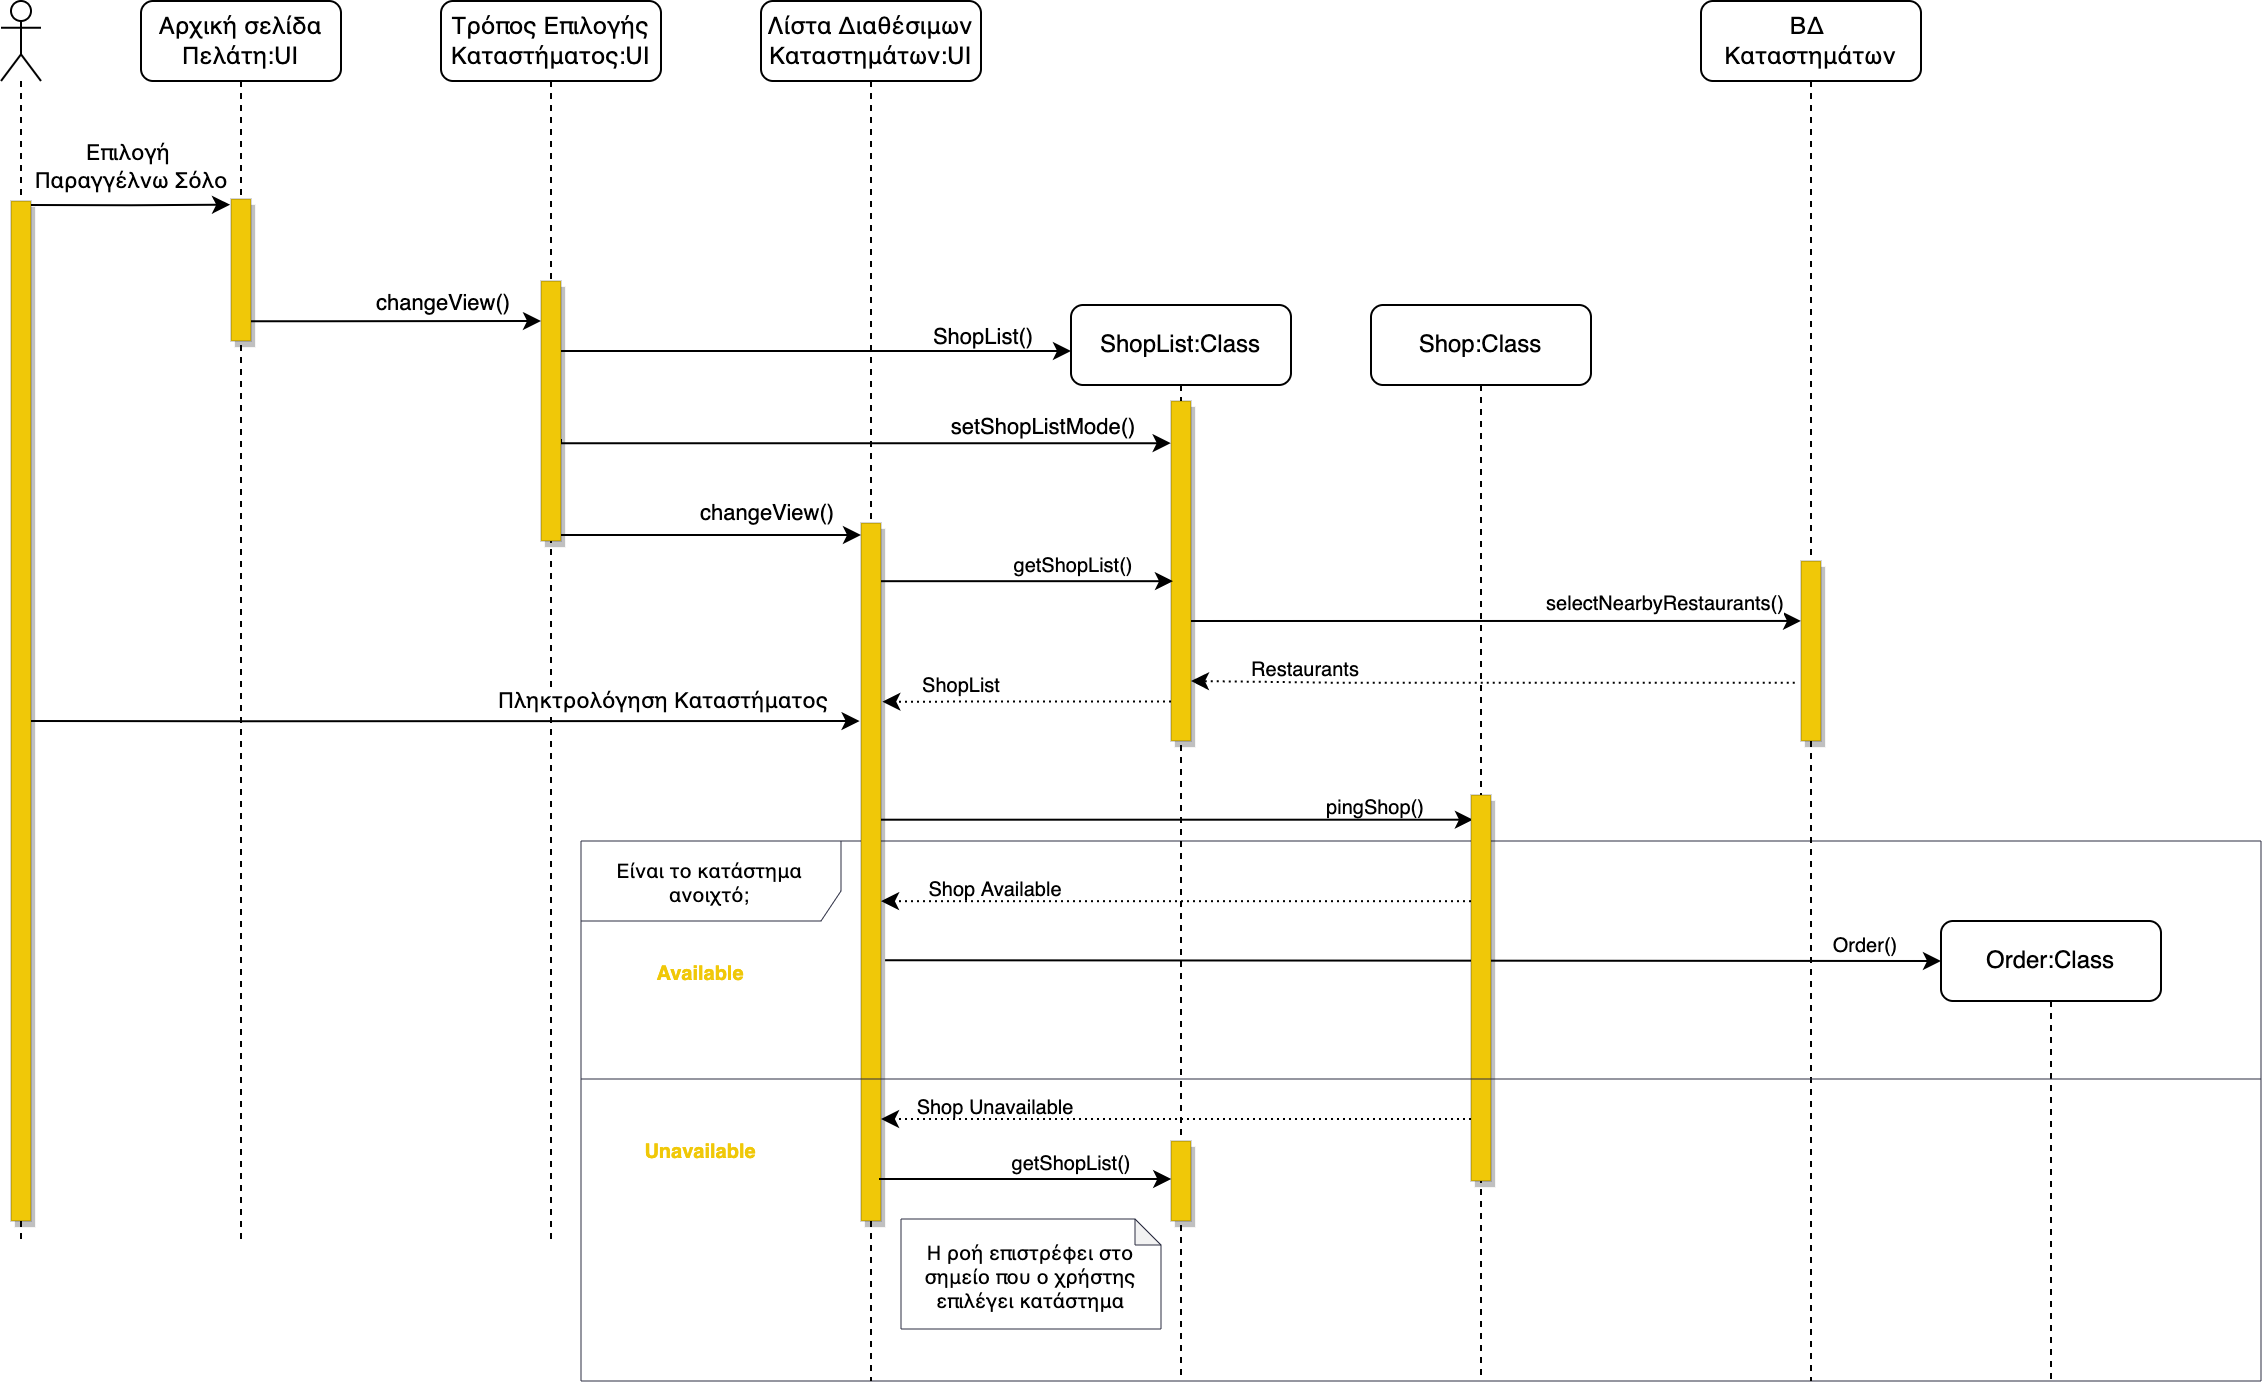

The diagram above was exported from draw.io. Its source (the exported page's mxGraphModel, read from the mxfile embedded in the PNG):
<mxGraphModel dx="2244" dy="1645" grid="1" gridSize="10" guides="1" tooltips="1" connect="1" arrows="1" fold="1" page="1" pageScale="1" pageWidth="850" pageHeight="1100" math="0" shadow="0">
  <root>
    <mxCell id="0" />
    <mxCell id="1" parent="0" />
    <mxCell id="dVP5XHTWbVvh-FosjpwK-43" value="Είναι το κατάστημα ανοιχτό;" style="shape=umlFrame;whiteSpace=wrap;html=1;fontSize=10;width=130;height=40;strokeWidth=0.5;strokeColor=#2B2D42;" vertex="1" parent="1">
      <mxGeometry x="290" y="500" width="840" height="270" as="geometry" />
    </mxCell>
    <mxCell id="amxis_Cv2NTNQZA-Zm_J-2" value="" style="shape=umlLifeline;participant=umlActor;perimeter=lifelinePerimeter;whiteSpace=wrap;html=1;container=1;collapsible=0;recursiveResize=0;verticalAlign=top;spacingTop=36;outlineConnect=0;" parent="1" vertex="1">
      <mxGeometry y="80" width="20" height="620" as="geometry" />
    </mxCell>
    <mxCell id="amxis_Cv2NTNQZA-Zm_J-3" value="" style="points=[];perimeter=orthogonalPerimeter;rounded=0;shadow=1;strokeWidth=0;fillColor=#F0C808;strokeColor=default;dashed=1;dashPattern=1 4;" parent="amxis_Cv2NTNQZA-Zm_J-2" vertex="1">
      <mxGeometry x="5" y="100" width="10" height="510" as="geometry" />
    </mxCell>
    <mxCell id="amxis_Cv2NTNQZA-Zm_J-4" value="Αρχική σελίδα Πελάτη:UI" style="shape=umlLifeline;perimeter=lifelinePerimeter;whiteSpace=wrap;html=1;container=1;collapsible=0;recursiveResize=0;outlineConnect=0;glass=0;rounded=1;" parent="1" vertex="1">
      <mxGeometry x="70" y="80" width="100" height="620" as="geometry" />
    </mxCell>
    <mxCell id="amxis_Cv2NTNQZA-Zm_J-5" value="" style="html=1;points=[];perimeter=orthogonalPerimeter;fillColor=#F0C808;strokeColor=default;shadow=1;dashed=1;dashPattern=1 4;strokeWidth=0;" parent="amxis_Cv2NTNQZA-Zm_J-4" vertex="1">
      <mxGeometry x="45" y="99" width="10" height="71" as="geometry" />
    </mxCell>
    <mxCell id="amxis_Cv2NTNQZA-Zm_J-12" value="ShopList:Class" style="shape=umlLifeline;perimeter=lifelinePerimeter;whiteSpace=wrap;html=1;container=0;collapsible=0;recursiveResize=0;outlineConnect=0;glass=0;rounded=1;" parent="1" vertex="1">
      <mxGeometry x="535" y="232" width="110" height="538" as="geometry" />
    </mxCell>
    <mxCell id="amxis_Cv2NTNQZA-Zm_J-13" value="ΒΔ &lt;br&gt;Καταστημάτων" style="shape=umlLifeline;perimeter=lifelinePerimeter;whiteSpace=wrap;html=1;container=0;collapsible=0;recursiveResize=0;outlineConnect=0;glass=0;rounded=1;" parent="1" vertex="1">
      <mxGeometry x="850" y="80" width="110" height="690" as="geometry" />
    </mxCell>
    <mxCell id="amxis_Cv2NTNQZA-Zm_J-14" style="edgeStyle=orthogonalEdgeStyle;rounded=0;orthogonalLoop=1;jettySize=auto;html=1;entryX=-0.046;entryY=0.04;entryDx=0;entryDy=0;entryPerimeter=0;" parent="1" target="amxis_Cv2NTNQZA-Zm_J-5" edge="1">
      <mxGeometry relative="1" as="geometry">
        <mxPoint x="15" y="182" as="sourcePoint" />
        <Array as="points" />
      </mxGeometry>
    </mxCell>
    <mxCell id="dVP5XHTWbVvh-FosjpwK-1" value="Επιλογή &lt;br&gt;Παραγγέλνω Σόλο" style="edgeLabel;html=1;align=center;verticalAlign=middle;resizable=0;points=[];" vertex="1" connectable="0" parent="amxis_Cv2NTNQZA-Zm_J-14">
      <mxGeometry x="-0.1433" y="2" relative="1" as="geometry">
        <mxPoint x="5" y="-18" as="offset" />
      </mxGeometry>
    </mxCell>
    <mxCell id="dVP5XHTWbVvh-FosjpwK-7" style="edgeStyle=orthogonalEdgeStyle;rounded=0;orthogonalLoop=1;jettySize=auto;html=1;entryX=0;entryY=0.333;entryDx=0;entryDy=0;entryPerimeter=0;" edge="1" parent="1" target="dVP5XHTWbVvh-FosjpwK-31">
      <mxGeometry relative="1" as="geometry">
        <mxPoint x="595" y="390" as="sourcePoint" />
        <mxPoint x="735" y="390.03999999999996" as="targetPoint" />
        <Array as="points" />
      </mxGeometry>
    </mxCell>
    <mxCell id="dVP5XHTWbVvh-FosjpwK-8" value="&lt;font style=&quot;font-size: 10px;&quot;&gt;selectNearbyRestaurants()&lt;/font&gt;" style="edgeLabel;html=1;align=center;verticalAlign=middle;resizable=0;points=[];" vertex="1" connectable="0" parent="dVP5XHTWbVvh-FosjpwK-7">
      <mxGeometry x="-0.3483" y="1" relative="1" as="geometry">
        <mxPoint x="136" y="-9" as="offset" />
      </mxGeometry>
    </mxCell>
    <mxCell id="dVP5XHTWbVvh-FosjpwK-39" style="edgeStyle=orthogonalEdgeStyle;rounded=0;orthogonalLoop=1;jettySize=auto;html=1;entryX=1.067;entryY=0.256;entryDx=0;entryDy=0;entryPerimeter=0;fontSize=10;dashed=1;dashPattern=1 2;" edge="1" parent="1" source="amxis_Cv2NTNQZA-Zm_J-19" target="dVP5XHTWbVvh-FosjpwK-14">
      <mxGeometry relative="1" as="geometry">
        <Array as="points">
          <mxPoint x="513" y="430" />
        </Array>
      </mxGeometry>
    </mxCell>
    <mxCell id="amxis_Cv2NTNQZA-Zm_J-19" value="" style="html=1;points=[];perimeter=orthogonalPerimeter;fillColor=#F0C808;strokeColor=default;shadow=1;dashed=1;dashPattern=1 4;strokeWidth=0;" parent="1" vertex="1">
      <mxGeometry x="585" y="280" width="10" height="170" as="geometry" />
    </mxCell>
    <mxCell id="dVP5XHTWbVvh-FosjpwK-11" value="Τρόπος Επιλογής Καταστήματος:UI" style="shape=umlLifeline;perimeter=lifelinePerimeter;whiteSpace=wrap;html=1;container=0;collapsible=0;recursiveResize=0;outlineConnect=0;glass=0;rounded=1;" vertex="1" parent="1">
      <mxGeometry x="220" y="80" width="110" height="620" as="geometry" />
    </mxCell>
    <mxCell id="dVP5XHTWbVvh-FosjpwK-12" value="Λίστα Διαθέσιμων Καταστημάτων:UI" style="shape=umlLifeline;perimeter=lifelinePerimeter;whiteSpace=wrap;html=1;container=0;collapsible=0;recursiveResize=0;outlineConnect=0;glass=0;rounded=1;" vertex="1" parent="1">
      <mxGeometry x="380" y="80" width="110" height="690" as="geometry" />
    </mxCell>
    <mxCell id="dVP5XHTWbVvh-FosjpwK-21" style="edgeStyle=orthogonalEdgeStyle;rounded=0;orthogonalLoop=1;jettySize=auto;html=1;fontSize=11;" edge="1" parent="1" source="dVP5XHTWbVvh-FosjpwK-13">
      <mxGeometry relative="1" as="geometry">
        <mxPoint x="535" y="255" as="targetPoint" />
        <Array as="points">
          <mxPoint x="530" y="255" />
          <mxPoint x="530" y="255" />
        </Array>
      </mxGeometry>
    </mxCell>
    <mxCell id="dVP5XHTWbVvh-FosjpwK-22" value="ShopList()" style="edgeLabel;html=1;align=center;verticalAlign=middle;resizable=0;points=[];fontSize=11;" vertex="1" connectable="0" parent="dVP5XHTWbVvh-FosjpwK-21">
      <mxGeometry x="0.7391" y="1" relative="1" as="geometry">
        <mxPoint x="-12" y="-7" as="offset" />
      </mxGeometry>
    </mxCell>
    <mxCell id="dVP5XHTWbVvh-FosjpwK-25" style="edgeStyle=orthogonalEdgeStyle;rounded=0;orthogonalLoop=1;jettySize=auto;html=1;fontSize=11;" edge="1" parent="1" source="dVP5XHTWbVvh-FosjpwK-13">
      <mxGeometry relative="1" as="geometry">
        <mxPoint x="430" y="347" as="targetPoint" />
        <Array as="points">
          <mxPoint x="430" y="347" />
        </Array>
      </mxGeometry>
    </mxCell>
    <mxCell id="dVP5XHTWbVvh-FosjpwK-26" value="changeView()" style="edgeLabel;html=1;align=center;verticalAlign=middle;resizable=0;points=[];fontSize=11;" vertex="1" connectable="0" parent="dVP5XHTWbVvh-FosjpwK-25">
      <mxGeometry x="0.1095" y="-1" relative="1" as="geometry">
        <mxPoint x="18" y="-13" as="offset" />
      </mxGeometry>
    </mxCell>
    <mxCell id="dVP5XHTWbVvh-FosjpwK-27" style="edgeStyle=orthogonalEdgeStyle;rounded=0;orthogonalLoop=1;jettySize=auto;html=1;fontSize=11;entryX=-0.015;entryY=0.124;entryDx=0;entryDy=0;entryPerimeter=0;" edge="1" parent="1" target="amxis_Cv2NTNQZA-Zm_J-19">
      <mxGeometry relative="1" as="geometry">
        <mxPoint x="280" y="299" as="sourcePoint" />
        <mxPoint x="580" y="301" as="targetPoint" />
        <Array as="points">
          <mxPoint x="280" y="301" />
        </Array>
      </mxGeometry>
    </mxCell>
    <mxCell id="dVP5XHTWbVvh-FosjpwK-28" value="setShopListMode()" style="edgeLabel;html=1;align=center;verticalAlign=middle;resizable=0;points=[];fontSize=11;" vertex="1" connectable="0" parent="dVP5XHTWbVvh-FosjpwK-27">
      <mxGeometry x="0.6602" relative="1" as="geometry">
        <mxPoint x="-12" y="-9" as="offset" />
      </mxGeometry>
    </mxCell>
    <mxCell id="dVP5XHTWbVvh-FosjpwK-13" value="" style="html=1;points=[];perimeter=orthogonalPerimeter;fillColor=#F0C808;strokeColor=default;shadow=1;dashed=1;dashPattern=1 4;strokeWidth=0;" vertex="1" parent="1">
      <mxGeometry x="270" y="220" width="10" height="130" as="geometry" />
    </mxCell>
    <mxCell id="dVP5XHTWbVvh-FosjpwK-34" style="edgeStyle=orthogonalEdgeStyle;rounded=0;orthogonalLoop=1;jettySize=auto;html=1;fontSize=10;" edge="1" parent="1" source="dVP5XHTWbVvh-FosjpwK-14">
      <mxGeometry relative="1" as="geometry">
        <mxPoint x="586" y="370" as="targetPoint" />
        <Array as="points">
          <mxPoint x="586" y="370" />
        </Array>
      </mxGeometry>
    </mxCell>
    <mxCell id="dVP5XHTWbVvh-FosjpwK-35" value="getShopList()" style="edgeLabel;html=1;align=center;verticalAlign=middle;resizable=0;points=[];fontSize=10;" vertex="1" connectable="0" parent="dVP5XHTWbVvh-FosjpwK-34">
      <mxGeometry x="0.1505" y="1" relative="1" as="geometry">
        <mxPoint x="11" y="-9" as="offset" />
      </mxGeometry>
    </mxCell>
    <mxCell id="dVP5XHTWbVvh-FosjpwK-41" style="edgeStyle=orthogonalEdgeStyle;rounded=0;orthogonalLoop=1;jettySize=auto;html=1;entryX=0.096;entryY=0.064;entryDx=0;entryDy=0;entryPerimeter=0;fontSize=10;" edge="1" parent="1" source="dVP5XHTWbVvh-FosjpwK-14" target="dVP5XHTWbVvh-FosjpwK-37">
      <mxGeometry relative="1" as="geometry">
        <Array as="points">
          <mxPoint x="435" y="490" />
          <mxPoint x="435" y="490" />
        </Array>
      </mxGeometry>
    </mxCell>
    <mxCell id="dVP5XHTWbVvh-FosjpwK-42" value="pingShop()" style="edgeLabel;html=1;align=center;verticalAlign=middle;resizable=0;points=[];fontSize=10;" vertex="1" connectable="0" parent="dVP5XHTWbVvh-FosjpwK-41">
      <mxGeometry x="0.1747" y="2" relative="1" as="geometry">
        <mxPoint x="72" y="-6" as="offset" />
      </mxGeometry>
    </mxCell>
    <mxCell id="dVP5XHTWbVvh-FosjpwK-14" value="" style="html=1;points=[];perimeter=orthogonalPerimeter;fillColor=#F0C808;strokeColor=default;shadow=1;dashed=1;dashPattern=1 4;strokeWidth=0;" vertex="1" parent="1">
      <mxGeometry x="430" y="341" width="10" height="349" as="geometry" />
    </mxCell>
    <mxCell id="dVP5XHTWbVvh-FosjpwK-17" style="edgeStyle=orthogonalEdgeStyle;rounded=0;orthogonalLoop=1;jettySize=auto;html=1;entryX=0;entryY=0.154;entryDx=0;entryDy=0;entryPerimeter=0;fontSize=11;" edge="1" parent="1" source="amxis_Cv2NTNQZA-Zm_J-5" target="dVP5XHTWbVvh-FosjpwK-13">
      <mxGeometry relative="1" as="geometry">
        <Array as="points">
          <mxPoint x="160" y="240" />
          <mxPoint x="160" y="240" />
        </Array>
      </mxGeometry>
    </mxCell>
    <mxCell id="dVP5XHTWbVvh-FosjpwK-20" value="changeView()" style="edgeLabel;html=1;align=center;verticalAlign=middle;resizable=0;points=[];fontSize=11;" vertex="1" connectable="0" parent="dVP5XHTWbVvh-FosjpwK-17">
      <mxGeometry x="0.4011" relative="1" as="geometry">
        <mxPoint x="-7" y="-10" as="offset" />
      </mxGeometry>
    </mxCell>
    <mxCell id="dVP5XHTWbVvh-FosjpwK-29" style="edgeStyle=orthogonalEdgeStyle;rounded=0;orthogonalLoop=1;jettySize=auto;html=1;fontSize=11;entryX=-0.069;entryY=0.329;entryDx=0;entryDy=0;entryPerimeter=0;" edge="1" parent="1">
      <mxGeometry relative="1" as="geometry">
        <mxPoint x="15" y="440.0243902439024" as="sourcePoint" />
        <mxPoint x="429.3100000000002" y="440.0210000000001" as="targetPoint" />
        <Array as="points">
          <mxPoint x="120" y="440" />
          <mxPoint x="120" y="440" />
        </Array>
      </mxGeometry>
    </mxCell>
    <mxCell id="dVP5XHTWbVvh-FosjpwK-30" value="Πληκτρολόγηση Καταστήματος" style="edgeLabel;html=1;align=center;verticalAlign=middle;resizable=0;points=[];fontSize=11;" vertex="1" connectable="0" parent="dVP5XHTWbVvh-FosjpwK-29">
      <mxGeometry x="0.5719" y="2" relative="1" as="geometry">
        <mxPoint x="-10" y="-9" as="offset" />
      </mxGeometry>
    </mxCell>
    <mxCell id="dVP5XHTWbVvh-FosjpwK-32" style="edgeStyle=orthogonalEdgeStyle;rounded=0;orthogonalLoop=1;jettySize=auto;html=1;fontSize=10;dashed=1;dashPattern=1 2;exitX=-0.309;exitY=0.677;exitDx=0;exitDy=0;exitPerimeter=0;" edge="1" parent="1" source="dVP5XHTWbVvh-FosjpwK-31">
      <mxGeometry relative="1" as="geometry">
        <mxPoint x="735" y="420" as="sourcePoint" />
        <mxPoint x="595" y="420" as="targetPoint" />
        <Array as="points">
          <mxPoint x="665" y="421" />
        </Array>
      </mxGeometry>
    </mxCell>
    <mxCell id="dVP5XHTWbVvh-FosjpwK-33" value="Restaurants" style="edgeLabel;html=1;align=center;verticalAlign=middle;resizable=0;points=[];fontSize=10;" vertex="1" connectable="0" parent="dVP5XHTWbVvh-FosjpwK-32">
      <mxGeometry x="0.0812" y="-1" relative="1" as="geometry">
        <mxPoint x="-82" y="-8" as="offset" />
      </mxGeometry>
    </mxCell>
    <mxCell id="dVP5XHTWbVvh-FosjpwK-40" value="ShopList" style="edgeLabel;html=1;align=center;verticalAlign=middle;resizable=0;points=[];fontSize=10;" vertex="1" connectable="0" parent="dVP5XHTWbVvh-FosjpwK-32">
      <mxGeometry x="0.0812" y="-1" relative="1" as="geometry">
        <mxPoint x="-254" as="offset" />
      </mxGeometry>
    </mxCell>
    <mxCell id="dVP5XHTWbVvh-FosjpwK-31" value="" style="html=1;points=[];perimeter=orthogonalPerimeter;fillColor=#F0C808;strokeColor=default;shadow=1;dashed=1;dashPattern=1 4;strokeWidth=0;" vertex="1" parent="1">
      <mxGeometry x="900" y="360" width="10" height="90" as="geometry" />
    </mxCell>
    <mxCell id="dVP5XHTWbVvh-FosjpwK-36" value="Shop:Class" style="shape=umlLifeline;perimeter=lifelinePerimeter;whiteSpace=wrap;html=1;container=0;collapsible=0;recursiveResize=0;outlineConnect=0;glass=0;rounded=1;" vertex="1" parent="1">
      <mxGeometry x="685" y="232" width="110" height="538" as="geometry" />
    </mxCell>
    <mxCell id="dVP5XHTWbVvh-FosjpwK-45" style="edgeStyle=orthogonalEdgeStyle;rounded=0;orthogonalLoop=1;jettySize=auto;html=1;fontSize=10;dashed=1;dashPattern=1 2;" edge="1" parent="1" source="dVP5XHTWbVvh-FosjpwK-37">
      <mxGeometry relative="1" as="geometry">
        <mxPoint x="440" y="530" as="targetPoint" />
        <Array as="points">
          <mxPoint x="440" y="530" />
        </Array>
      </mxGeometry>
    </mxCell>
    <mxCell id="dVP5XHTWbVvh-FosjpwK-46" value="Shop Available" style="edgeLabel;html=1;align=center;verticalAlign=middle;resizable=0;points=[];fontSize=10;" vertex="1" connectable="0" parent="dVP5XHTWbVvh-FosjpwK-45">
      <mxGeometry x="-0.6489" y="1" relative="1" as="geometry">
        <mxPoint x="-188" y="-9" as="offset" />
      </mxGeometry>
    </mxCell>
    <mxCell id="dVP5XHTWbVvh-FosjpwK-48" value="Order:Class" style="shape=umlLifeline;perimeter=lifelinePerimeter;whiteSpace=wrap;html=1;container=0;collapsible=0;recursiveResize=0;outlineConnect=0;glass=0;rounded=1;" vertex="1" parent="1">
      <mxGeometry x="970" y="540" width="110" height="230" as="geometry" />
    </mxCell>
    <mxCell id="dVP5XHTWbVvh-FosjpwK-49" value="" style="endArrow=classic;html=1;rounded=0;fontSize=10;exitX=1.204;exitY=0.878;exitDx=0;exitDy=0;exitPerimeter=0;" edge="1" parent="1">
      <mxGeometry width="50" height="50" relative="1" as="geometry">
        <mxPoint x="442.03999999999996" y="559.6220000000001" as="sourcePoint" />
        <mxPoint x="970" y="560" as="targetPoint" />
      </mxGeometry>
    </mxCell>
    <mxCell id="dVP5XHTWbVvh-FosjpwK-50" value="Order()" style="edgeLabel;html=1;align=center;verticalAlign=middle;resizable=0;points=[];fontSize=10;" vertex="1" connectable="0" parent="dVP5XHTWbVvh-FosjpwK-49">
      <mxGeometry x="0.6302" y="1" relative="1" as="geometry">
        <mxPoint x="58" y="-9" as="offset" />
      </mxGeometry>
    </mxCell>
    <mxCell id="dVP5XHTWbVvh-FosjpwK-37" value="" style="html=1;points=[];perimeter=orthogonalPerimeter;fillColor=#F0C808;strokeColor=default;shadow=1;dashed=1;dashPattern=1 4;strokeWidth=0;" vertex="1" parent="1">
      <mxGeometry x="735" y="477" width="10" height="193" as="geometry" />
    </mxCell>
    <mxCell id="dVP5XHTWbVvh-FosjpwK-51" value="&lt;font color=&quot;#f0c808&quot;&gt;&lt;b&gt;Available&lt;/b&gt;&lt;/font&gt;" style="text;html=1;strokeColor=none;fillColor=none;align=center;verticalAlign=middle;whiteSpace=wrap;rounded=0;fontSize=10;" vertex="1" parent="1">
      <mxGeometry x="320" y="550" width="60" height="30" as="geometry" />
    </mxCell>
    <mxCell id="dVP5XHTWbVvh-FosjpwK-54" value="&lt;font color=&quot;#f0c808&quot;&gt;&lt;b&gt;Unavailable&lt;/b&gt;&lt;/font&gt;" style="text;html=1;strokeColor=none;fillColor=none;align=center;verticalAlign=middle;whiteSpace=wrap;rounded=0;fontSize=10;" vertex="1" parent="1">
      <mxGeometry x="320" y="639" width="60" height="30" as="geometry" />
    </mxCell>
    <mxCell id="dVP5XHTWbVvh-FosjpwK-55" style="edgeStyle=orthogonalEdgeStyle;rounded=0;orthogonalLoop=1;jettySize=auto;html=1;fontSize=10;dashed=1;dashPattern=1 2;" edge="1" parent="1">
      <mxGeometry relative="1" as="geometry">
        <mxPoint x="735" y="639" as="sourcePoint" />
        <mxPoint x="440" y="639" as="targetPoint" />
        <Array as="points">
          <mxPoint x="440" y="639" />
        </Array>
      </mxGeometry>
    </mxCell>
    <mxCell id="dVP5XHTWbVvh-FosjpwK-56" value="Shop Unavailable" style="edgeLabel;html=1;align=center;verticalAlign=middle;resizable=0;points=[];fontSize=10;" vertex="1" connectable="0" parent="dVP5XHTWbVvh-FosjpwK-55">
      <mxGeometry x="-0.6489" y="1" relative="1" as="geometry">
        <mxPoint x="-188" y="-9" as="offset" />
      </mxGeometry>
    </mxCell>
    <mxCell id="dVP5XHTWbVvh-FosjpwK-44" value="" style="line;strokeWidth=0.5;fillColor=none;align=left;verticalAlign=middle;spacingTop=-1;spacingLeft=3;spacingRight=3;rotatable=0;labelPosition=right;points=[];portConstraint=eastwest;fontSize=10;strokeColor=#2B2D42;" vertex="1" parent="1">
      <mxGeometry x="290" y="615" width="840" height="8" as="geometry" />
    </mxCell>
    <mxCell id="dVP5XHTWbVvh-FosjpwK-57" value="" style="html=1;points=[];perimeter=orthogonalPerimeter;fillColor=#F0C808;strokeColor=default;shadow=1;dashed=1;dashPattern=1 4;strokeWidth=0;" vertex="1" parent="1">
      <mxGeometry x="585" y="650" width="10" height="40" as="geometry" />
    </mxCell>
    <mxCell id="dVP5XHTWbVvh-FosjpwK-58" style="edgeStyle=orthogonalEdgeStyle;rounded=0;orthogonalLoop=1;jettySize=auto;html=1;fontSize=10;" edge="1" parent="1">
      <mxGeometry relative="1" as="geometry">
        <mxPoint x="439" y="668.9999999999999" as="sourcePoint" />
        <mxPoint x="585" y="669" as="targetPoint" />
        <Array as="points">
          <mxPoint x="585" y="669" />
        </Array>
      </mxGeometry>
    </mxCell>
    <mxCell id="dVP5XHTWbVvh-FosjpwK-59" value="getShopList()" style="edgeLabel;html=1;align=center;verticalAlign=middle;resizable=0;points=[];fontSize=10;" vertex="1" connectable="0" parent="dVP5XHTWbVvh-FosjpwK-58">
      <mxGeometry x="0.1505" y="1" relative="1" as="geometry">
        <mxPoint x="11" y="-9" as="offset" />
      </mxGeometry>
    </mxCell>
    <mxCell id="dVP5XHTWbVvh-FosjpwK-60" value="&lt;font color=&quot;#000000&quot;&gt;Η ροή επιστρέφει στο σημείο που ο χρήστης επιλέγει κατάστημα&lt;/font&gt;" style="shape=note;whiteSpace=wrap;html=1;backgroundOutline=1;darkOpacity=0.05;fontSize=10;fontColor=#F0C808;strokeColor=#2B2D42;strokeWidth=0.5;size=13;" vertex="1" parent="1">
      <mxGeometry x="450" y="689" width="130" height="55" as="geometry" />
    </mxCell>
  </root>
</mxGraphModel>